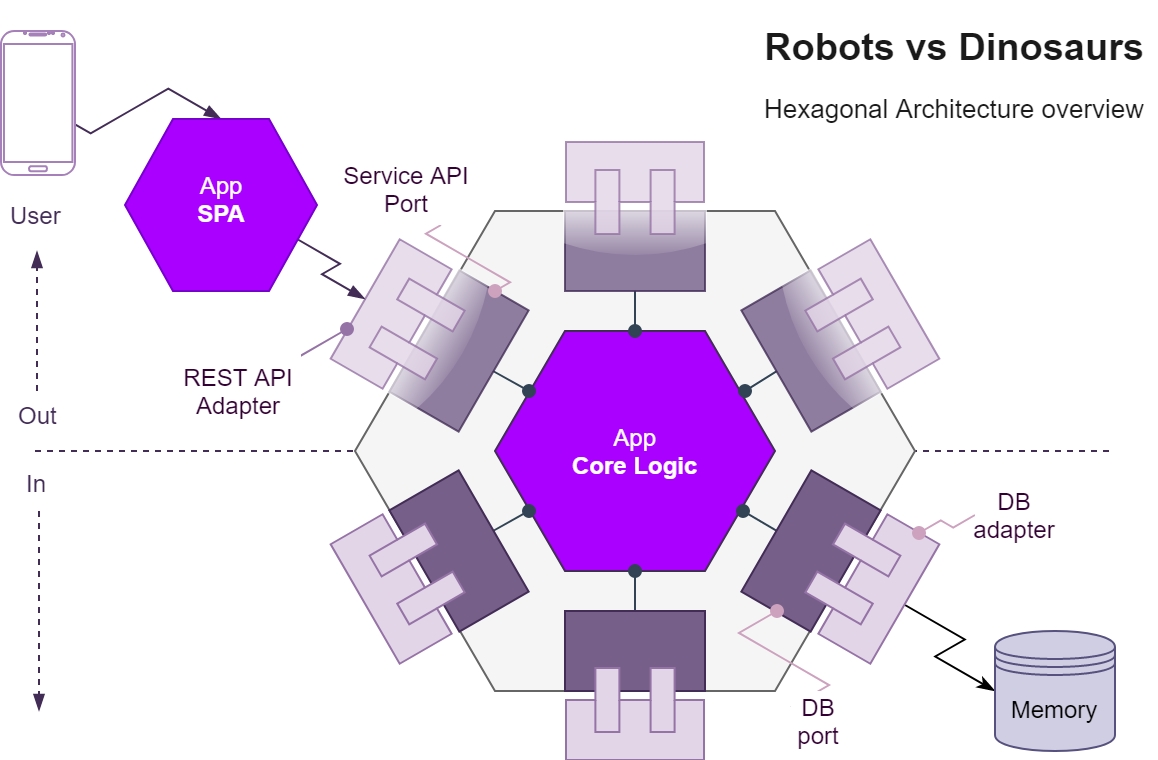

The diagram above was exported from draw.io. Its source (the exported page's mxGraphModel, read from the mxfile embedded in the PNG):
<mxGraphModel dx="754" dy="456" grid="1" gridSize="10" guides="1" tooltips="1" connect="1" arrows="1" fold="1" page="1" pageScale="1" pageWidth="827" pageHeight="1169" background="none" math="0" shadow="0">
  <root>
    <mxCell id="0" />
    <mxCell id="1" parent="0" />
    <mxCell id="0gOCw2JEs7vI1-uCyoT_-53" value="" style="endArrow=none;html=1;shadow=0;strokeColor=#432D57;strokeWidth=1;fillColor=#e1d5e7;rounded=0;editable=0;movable=0;bendable=0;cloneable=0;deletable=0;dashed=1;" parent="1" edge="1">
      <mxGeometry width="50" height="50" relative="1" as="geometry">
        <mxPoint x="40" y="240" as="sourcePoint" />
        <mxPoint x="580" y="240" as="targetPoint" />
      </mxGeometry>
    </mxCell>
    <mxCell id="0gOCw2JEs7vI1-uCyoT_-56" value="Out" style="text;html=1;resizable=0;points=[];align=center;verticalAlign=middle;labelBackgroundColor=#ffffff;fontColor=#432D57;" parent="0gOCw2JEs7vI1-uCyoT_-53" vertex="1" connectable="0">
      <mxGeometry x="-0.8804" relative="1" as="geometry">
        <mxPoint x="-31.5" y="-19" as="offset" />
      </mxGeometry>
    </mxCell>
    <mxCell id="0gOCw2JEs7vI1-uCyoT_-3" value="" style="shape=hexagon;perimeter=hexagonPerimeter2;whiteSpace=wrap;html=1;fillColor=#f5f5f5;strokeColor=#666666;fontColor=#333333;recursiveResize=0;editable=0;movable=0;resizable=0;rotatable=0;cloneable=0;deletable=0;" parent="1" vertex="1">
      <mxGeometry x="200" y="120" width="280" height="240" as="geometry" />
    </mxCell>
    <mxCell id="0gOCw2JEs7vI1-uCyoT_-4" value="App&lt;br&gt;&lt;b&gt;Core Logic&lt;/b&gt;&lt;br&gt;" style="shape=hexagon;perimeter=hexagonPerimeter2;html=1;fillColor=#aa00ff;strokeColor=#432D57;strokeWidth=1;fontColor=#FFFFFF;editable=1;movable=0;cloneable=0;deletable=0;resizable=0;rotatable=0;recursiveResize=0;labelBorderColor=none;labelBackgroundColor=none;rounded=0;comic=0;shadow=0;" parent="1" vertex="1">
      <mxGeometry x="270" y="180" width="140" height="120" as="geometry" />
    </mxCell>
    <mxCell id="0gOCw2JEs7vI1-uCyoT_-31" style="edgeStyle=none;rounded=0;orthogonalLoop=0;jettySize=auto;html=1;exitX=0.5;exitY=0;exitDx=0;exitDy=0;strokeColor=#314354;shadow=0;endArrow=oval;endFill=1;fillColor=#647687;editable=0;movable=0;cloneable=0;deletable=0;anchorPointDirection=0;bendable=0;" parent="1" source="0gOCw2JEs7vI1-uCyoT_-11" target="0gOCw2JEs7vI1-uCyoT_-4" edge="1">
      <mxGeometry relative="1" as="geometry" />
    </mxCell>
    <mxCell id="0gOCw2JEs7vI1-uCyoT_-32" style="edgeStyle=none;rounded=0;orthogonalLoop=0;jettySize=auto;html=1;exitX=0.5;exitY=0;exitDx=0;exitDy=0;entryX=0.5;entryY=1;entryDx=0;entryDy=0;shadow=0;endArrow=oval;endFill=1;strokeColor=#314354;fillColor=#647687;editable=0;movable=0;cloneable=0;deletable=0;anchorPointDirection=0;bendable=0;" parent="1" source="0gOCw2JEs7vI1-uCyoT_-7" target="0gOCw2JEs7vI1-uCyoT_-4" edge="1">
      <mxGeometry relative="1" as="geometry" />
    </mxCell>
    <mxCell id="0gOCw2JEs7vI1-uCyoT_-34" style="edgeStyle=none;rounded=0;orthogonalLoop=0;jettySize=auto;html=1;exitX=0.5;exitY=1;exitDx=0;exitDy=0;entryX=0.893;entryY=0.249;entryDx=0;entryDy=0;entryPerimeter=0;shadow=0;endArrow=oval;endFill=1;strokeColor=#314354;fillColor=#647687;editable=0;movable=0;cloneable=0;deletable=0;anchorPointDirection=0;bendable=0;" parent="1" source="0gOCw2JEs7vI1-uCyoT_-18" target="0gOCw2JEs7vI1-uCyoT_-4" edge="1">
      <mxGeometry relative="1" as="geometry" />
    </mxCell>
    <mxCell id="0gOCw2JEs7vI1-uCyoT_-35" style="edgeStyle=none;rounded=0;orthogonalLoop=0;jettySize=auto;html=1;exitX=0.5;exitY=1;exitDx=0;exitDy=0;entryX=0.5;entryY=0;entryDx=0;entryDy=0;shadow=0;endArrow=oval;endFill=1;strokeColor=#314354;fillColor=#647687;strokeWidth=1;editable=0;movable=0;cloneable=0;deletable=0;anchorPointDirection=0;bendable=0;" parent="1" source="0gOCw2JEs7vI1-uCyoT_-9" target="0gOCw2JEs7vI1-uCyoT_-4" edge="1">
      <mxGeometry relative="1" as="geometry" />
    </mxCell>
    <mxCell id="0gOCw2JEs7vI1-uCyoT_-36" style="edgeStyle=none;rounded=0;orthogonalLoop=0;jettySize=auto;html=1;exitX=0.5;exitY=1;exitDx=0;exitDy=0;entryX=0.119;entryY=0.251;entryDx=0;entryDy=0;entryPerimeter=0;shadow=0;endArrow=oval;endFill=1;strokeColor=#314354;fillColor=#647687;editable=0;movable=0;cloneable=0;deletable=0;anchorPointDirection=0;bendable=0;" parent="1" source="0gOCw2JEs7vI1-uCyoT_-17" target="0gOCw2JEs7vI1-uCyoT_-4" edge="1">
      <mxGeometry relative="1" as="geometry" />
    </mxCell>
    <mxCell id="0gOCw2JEs7vI1-uCyoT_-37" style="edgeStyle=none;rounded=0;orthogonalLoop=0;jettySize=auto;html=1;exitX=0.5;exitY=0;exitDx=0;exitDy=0;entryX=0.884;entryY=0.751;entryDx=0;entryDy=0;entryPerimeter=0;shadow=0;endArrow=oval;endFill=1;strokeColor=#314354;fillColor=#647687;editable=0;movable=0;cloneable=0;deletable=0;anchorPointDirection=0;bendable=0;" parent="1" source="0gOCw2JEs7vI1-uCyoT_-13" target="0gOCw2JEs7vI1-uCyoT_-4" edge="1">
      <mxGeometry relative="1" as="geometry" />
    </mxCell>
    <mxCell id="0gOCw2JEs7vI1-uCyoT_-17" value="" style="rounded=0;whiteSpace=wrap;html=1;fillColor=#76608a;strokeColor=#432D57;rotation=-60;fontColor=#ffffff;opacity=80;recursiveResize=0;editable=0;movable=0;resizable=0;rotatable=0;cloneable=0;deletable=0;glass=1;" parent="1" vertex="1">
      <mxGeometry x="217" y="170" width="70" height="40" as="geometry" />
    </mxCell>
    <mxCell id="0gOCw2JEs7vI1-uCyoT_-18" value="" style="rounded=0;whiteSpace=wrap;html=1;fillColor=#76608a;strokeColor=#432D57;rotation=60;fontColor=#ffffff;opacity=80;editable=0;recursiveResize=0;resizable=0;movable=0;rotatable=0;cloneable=0;deletable=0;glass=1;" parent="1" vertex="1">
      <mxGeometry x="393" y="170" width="70" height="40" as="geometry" />
    </mxCell>
    <mxCell id="0gOCw2JEs7vI1-uCyoT_-11" value="" style="rounded=0;whiteSpace=wrap;html=1;fillColor=#76608a;strokeColor=#432D57;rotation=60;fontColor=#ffffff;recursiveResize=0;editable=0;movable=0;resizable=0;rotatable=0;cloneable=0;deletable=0;glass=0;" parent="1" vertex="1">
      <mxGeometry x="217" y="270" width="70" height="40" as="geometry" />
    </mxCell>
    <mxCell id="0gOCw2JEs7vI1-uCyoT_-13" value="" style="rounded=0;whiteSpace=wrap;html=1;fillColor=#76608a;strokeColor=#432D57;rotation=-60;fontColor=#ffffff;recursiveResize=0;editable=0;movable=0;resizable=0;rotatable=0;cloneable=0;deletable=0;glass=0;" parent="1" vertex="1">
      <mxGeometry x="393" y="270" width="70" height="40" as="geometry" />
    </mxCell>
    <mxCell id="0gOCw2JEs7vI1-uCyoT_-7" value="" style="rounded=0;whiteSpace=wrap;html=1;fillColor=#76608a;strokeColor=#432D57;fontColor=#ffffff;recursiveResize=0;editable=0;movable=0;resizable=0;rotatable=0;cloneable=0;deletable=0;glass=0;" parent="1" vertex="1">
      <mxGeometry x="305" y="320" width="70" height="40" as="geometry" />
    </mxCell>
    <mxCell id="0gOCw2JEs7vI1-uCyoT_-9" value="" style="rounded=0;whiteSpace=wrap;html=1;fillColor=#76608a;strokeColor=#432D57;fontColor=#ffffff;opacity=80;recursiveResize=0;editable=0;movable=0;resizable=0;rotatable=0;cloneable=0;deletable=0;glass=1;" parent="1" vertex="1">
      <mxGeometry x="305" y="120" width="70" height="40" as="geometry" />
    </mxCell>
    <mxCell id="0gOCw2JEs7vI1-uCyoT_-40" value="" style="shape=component;align=left;spacingLeft=20;strokeColor=#9673a6;strokeWidth=1;fillColor=#e1d5e7;rotation=90;shadow=0;comic=0;recursiveResize=0;editable=0;movable=0;resizable=0;rotatable=0;cloneable=0;deletable=0;" parent="1" vertex="1">
      <mxGeometry x="317" y="337" width="46" height="69" as="geometry" />
    </mxCell>
    <mxCell id="0gOCw2JEs7vI1-uCyoT_-26" value="" style="shape=component;align=left;spacingLeft=20;strokeColor=#9673a6;strokeWidth=1;fillColor=#e1d5e7;rotation=-90;shadow=0;comic=0;opacity=80;recursiveResize=0;editable=0;movable=0;resizable=0;rotatable=0;cloneable=0;deletable=0;" parent="1" vertex="1">
      <mxGeometry x="317" y="74" width="46" height="69" as="geometry" />
    </mxCell>
    <mxCell id="0gOCw2JEs7vI1-uCyoT_-41" value="" style="shape=component;align=left;spacingLeft=20;strokeWidth=1;rotation=-30;shadow=0;comic=0;fillColor=#e1d5e7;strokeColor=#9673a6;opacity=80;rotatable=0;deletable=0;movable=0;resizable=0;editable=0;recursiveResize=0;cloneable=0;fixDash=0;" parent="1" vertex="1">
      <mxGeometry x="432" y="141" width="46" height="69" as="geometry" />
    </mxCell>
    <mxCell id="N44Vwfbb8p51fcgpFlFS-13" style="edgeStyle=isometricEdgeStyle;rounded=0;orthogonalLoop=1;jettySize=auto;html=1;exitX=1;exitY=0.5;exitDx=0;exitDy=0;entryX=0;entryY=0.5;entryDx=0;entryDy=0;endArrow=classicThin;endFill=1;elbow=vertical;" edge="1" parent="1" source="0gOCw2JEs7vI1-uCyoT_-42" target="N44Vwfbb8p51fcgpFlFS-9">
      <mxGeometry relative="1" as="geometry" />
    </mxCell>
    <mxCell id="0gOCw2JEs7vI1-uCyoT_-42" value="" style="shape=component;align=left;spacingLeft=20;strokeColor=#9673a6;strokeWidth=1;fillColor=#e1d5e7;rotation=30;shadow=0;comic=0;recursiveResize=0;editable=0;movable=0;resizable=0;rotatable=0;cloneable=0;deletable=0;" parent="1" vertex="1">
      <mxGeometry x="432" y="270.5" width="46" height="69" as="geometry" />
    </mxCell>
    <mxCell id="0gOCw2JEs7vI1-uCyoT_-50" value="" style="shape=component;align=left;spacingLeft=20;strokeColor=#9673a6;strokeWidth=1;fillColor=#e1d5e7;rotation=150;shadow=0;comic=0;recursiveResize=0;editable=0;movable=0;resizable=0;rotatable=0;cloneable=0;deletable=0;" parent="1" vertex="1">
      <mxGeometry x="202" y="270.5" width="46" height="69" as="geometry" />
    </mxCell>
    <mxCell id="0gOCw2JEs7vI1-uCyoT_-51" value="" style="shape=component;align=left;spacingLeft=20;strokeColor=#9673a6;strokeWidth=1;fillColor=#e1d5e7;rotation=210;shadow=0;comic=0;opacity=80;recursiveResize=0;editable=0;movable=0;resizable=0;rotatable=0;cloneable=0;deletable=0;" parent="1" vertex="1">
      <mxGeometry x="202" y="141" width="46" height="69" as="geometry" />
    </mxCell>
    <mxCell id="0gOCw2JEs7vI1-uCyoT_-63" value="" style="endArrow=blockThin;html=1;shadow=0;strokeColor=#432D57;strokeWidth=1;fontColor=#660066;endFill=1;dashed=1;" parent="1" edge="1">
      <mxGeometry width="50" height="50" relative="1" as="geometry">
        <mxPoint x="41" y="210" as="sourcePoint" />
        <mxPoint x="41" y="140" as="targetPoint" />
      </mxGeometry>
    </mxCell>
    <mxCell id="0gOCw2JEs7vI1-uCyoT_-64" value="" style="endArrow=blockThin;html=1;shadow=0;strokeColor=#432D57;strokeWidth=1;fontColor=#660066;endFill=1;dashed=1;" parent="1" edge="1">
      <mxGeometry width="50" height="50" relative="1" as="geometry">
        <mxPoint x="42" y="270" as="sourcePoint" />
        <mxPoint x="42" y="370" as="targetPoint" />
      </mxGeometry>
    </mxCell>
    <mxCell id="0gOCw2JEs7vI1-uCyoT_-65" value="In" style="text;html=1;resizable=0;points=[];align=center;verticalAlign=middle;labelBackgroundColor=#ffffff;fontColor=#432D57;" parent="1" vertex="1" connectable="0">
      <mxGeometry x="76.83333333333337" y="265" as="geometry">
        <mxPoint x="-36" y="-10" as="offset" />
      </mxGeometry>
    </mxCell>
    <mxCell id="0gOCw2JEs7vI1-uCyoT_-81" style="edgeStyle=isometricEdgeStyle;rounded=0;comic=0;orthogonalLoop=1;jettySize=auto;html=1;entryX=0.5;entryY=0;entryDx=0;entryDy=0;shadow=0;endArrow=blockThin;endFill=1;strokeColor=#432D57;strokeWidth=1;fontColor=#FFFFFF;elbow=vertical;" parent="1" source="0gOCw2JEs7vI1-uCyoT_-69" target="0gOCw2JEs7vI1-uCyoT_-73" edge="1">
      <mxGeometry relative="1" as="geometry" />
    </mxCell>
    <mxCell id="0gOCw2JEs7vI1-uCyoT_-69" value="" style="verticalLabelPosition=bottom;verticalAlign=top;html=1;shadow=0;dashed=0;strokeWidth=1;shape=mxgraph.android.phone2;fillColor=#ffffff;strokeColor=#A680B8;rounded=0;glass=0;comic=0;labelBackgroundColor=none;fontColor=#FFFFFF;align=left;labelBorderColor=none;" parent="1" vertex="1">
      <mxGeometry x="23" y="30" width="37" height="72" as="geometry" />
    </mxCell>
    <mxCell id="0gOCw2JEs7vI1-uCyoT_-88" style="edgeStyle=isometricEdgeStyle;rounded=0;comic=0;orthogonalLoop=1;jettySize=auto;html=1;exitX=1;exitY=0.75;exitDx=0;exitDy=0;entryX=1;entryY=0.5;entryDx=0;entryDy=0;shadow=0;endArrow=blockThin;endFill=1;strokeColor=#432D57;strokeWidth=1;fontColor=#FFFFFF;elbow=vertical;" parent="1" source="0gOCw2JEs7vI1-uCyoT_-73" target="0gOCw2JEs7vI1-uCyoT_-51" edge="1">
      <mxGeometry relative="1" as="geometry" />
    </mxCell>
    <mxCell id="0gOCw2JEs7vI1-uCyoT_-73" value="&lt;p style=&quot;line-height: 120%&quot;&gt;&lt;/p&gt;&lt;div style=&quot;text-align: center&quot;&gt;&lt;div style=&quot;text-align: center&quot;&gt;&lt;span&gt;&lt;br&gt;&lt;/span&gt;&lt;/div&gt;&lt;div style=&quot;text-align: center&quot;&gt;&lt;span&gt;App&lt;/span&gt;&lt;br&gt;&lt;/div&gt;&lt;b&gt;&lt;div style=&quot;text-align: center&quot;&gt;&lt;span&gt;SPA&lt;/span&gt;&lt;br&gt;&lt;/div&gt;&lt;/b&gt;&lt;/div&gt;&lt;p&gt;&lt;/p&gt;" style="shape=hexagon;perimeter=hexagonPerimeter2;whiteSpace=wrap;html=1;rounded=0;shadow=0;glass=0;comic=0;labelBackgroundColor=none;strokeColor=#7700CC;strokeWidth=1;fillColor=#aa00ff;align=left;overflow=fill;strokeOpacity=100;noLabel=0;autosize=0;backgroundOutline=0;fontColor=#ffffff;" parent="1" vertex="1">
      <mxGeometry x="85" y="74" width="96" height="86" as="geometry" />
    </mxCell>
    <mxCell id="N44Vwfbb8p51fcgpFlFS-8" style="rounded=0;orthogonalLoop=1;jettySize=auto;html=1;entryX=1;entryY=0.25;entryDx=0;entryDy=0;edgeStyle=isometricEdgeStyle;endArrow=oval;endFill=1;fillColor=#e1d5e7;strokeColor=#9673a6;" edge="1" parent="1" source="N44Vwfbb8p51fcgpFlFS-6" target="0gOCw2JEs7vI1-uCyoT_-51">
      <mxGeometry relative="1" as="geometry" />
    </mxCell>
    <mxCell id="N44Vwfbb8p51fcgpFlFS-6" value="&lt;font color=&quot;#330033&quot;&gt;REST API&lt;br&gt;Adapter&lt;/font&gt;&lt;br&gt;" style="text;html=1;strokeColor=none;fillColor=#ffffff;align=center;verticalAlign=middle;whiteSpace=wrap;rounded=0;" vertex="1" parent="1">
      <mxGeometry x="110" y="190" width="63" height="40" as="geometry" />
    </mxCell>
    <mxCell id="N44Vwfbb8p51fcgpFlFS-9" value="Memory&lt;br&gt;" style="shape=datastore;whiteSpace=wrap;html=1;fillColor=#d0cee2;strokeColor=#56517e;" vertex="1" parent="1">
      <mxGeometry x="520" y="330" width="60" height="60" as="geometry" />
    </mxCell>
    <mxCell id="N44Vwfbb8p51fcgpFlFS-19" style="edgeStyle=isometricEdgeStyle;rounded=0;orthogonalLoop=1;jettySize=auto;html=1;exitX=0.75;exitY=1;exitDx=0;exitDy=0;entryX=1;entryY=0.5;entryDx=0;entryDy=0;endArrow=oval;endFill=1;fillColor=#647687;strokeColor=#CDA2BE;" edge="1" parent="1" source="N44Vwfbb8p51fcgpFlFS-18" target="0gOCw2JEs7vI1-uCyoT_-17">
      <mxGeometry relative="1" as="geometry" />
    </mxCell>
    <mxCell id="N44Vwfbb8p51fcgpFlFS-18" value="&lt;font color=&quot;#330033&quot;&gt;Service API&lt;br&gt;Port&lt;/font&gt;&lt;br&gt;" style="text;html=1;strokeColor=none;fillColor=#ffffff;align=center;verticalAlign=middle;whiteSpace=wrap;rounded=0;" vertex="1" parent="1">
      <mxGeometry x="190" y="90" width="70" height="37" as="geometry" />
    </mxCell>
    <mxCell id="N44Vwfbb8p51fcgpFlFS-23" style="edgeStyle=isometricEdgeStyle;rounded=0;orthogonalLoop=1;jettySize=auto;html=1;exitX=0;exitY=0.5;exitDx=0;exitDy=0;entryX=0.75;entryY=0;entryDx=0;entryDy=0;endArrow=oval;endFill=1;strokeColor=#CDA2BE;" edge="1" parent="1" source="N44Vwfbb8p51fcgpFlFS-21" target="0gOCw2JEs7vI1-uCyoT_-42">
      <mxGeometry relative="1" as="geometry" />
    </mxCell>
    <mxCell id="N44Vwfbb8p51fcgpFlFS-21" value="&lt;font color=&quot;#330033&quot;&gt;DB adapter&lt;/font&gt;" style="text;html=1;strokeColor=none;fillColor=#ffffff;align=center;verticalAlign=middle;whiteSpace=wrap;rounded=0;" vertex="1" parent="1">
      <mxGeometry x="510" y="253" width="40" height="37" as="geometry" />
    </mxCell>
    <mxCell id="N44Vwfbb8p51fcgpFlFS-26" style="edgeStyle=isometricEdgeStyle;rounded=0;orthogonalLoop=1;jettySize=auto;html=1;exitX=0;exitY=0.25;exitDx=0;exitDy=0;entryX=0;entryY=0.5;entryDx=0;entryDy=0;endArrow=oval;endFill=1;strokeColor=#CDA2BE;" edge="1" parent="1" source="N44Vwfbb8p51fcgpFlFS-25" target="0gOCw2JEs7vI1-uCyoT_-13">
      <mxGeometry relative="1" as="geometry" />
    </mxCell>
    <mxCell id="N44Vwfbb8p51fcgpFlFS-25" value="&lt;font color=&quot;#330033&quot;&gt;DB port&lt;br&gt;&lt;/font&gt;" style="text;html=1;strokeColor=none;fillColor=#ffffff;align=center;verticalAlign=middle;whiteSpace=wrap;rounded=0;" vertex="1" parent="1">
      <mxGeometry x="418" y="360" width="28" height="30" as="geometry" />
    </mxCell>
    <mxCell id="N44Vwfbb8p51fcgpFlFS-30" value="&lt;h1 style=&quot;text-align: right ; font-size: 19px&quot;&gt;&lt;font style=&quot;font-size: 19px&quot;&gt;Robots vs Dinosaurs&lt;/font&gt;&lt;/h1&gt;&lt;div style=&quot;text-align: right&quot;&gt;&lt;font style=&quot;font-size: 13px&quot;&gt;Hexagonal Architecture overview&lt;/font&gt;&lt;/div&gt;" style="text;html=1;strokeColor=none;fillColor=#ffffff;spacing=5;spacingTop=-20;whiteSpace=wrap;overflow=hidden;rounded=0;gradientColor=none;comic=0;shadow=0;glass=1;labelBackgroundColor=none;fontColor=#1A1A1A;" vertex="1" parent="1">
      <mxGeometry x="400" y="25" width="201" height="55" as="geometry" />
    </mxCell>
    <mxCell id="N44Vwfbb8p51fcgpFlFS-33" value="User" style="text;html=1;resizable=0;points=[];align=center;verticalAlign=middle;labelBackgroundColor=#ffffff;fontColor=#432D57;" vertex="1" connectable="0" parent="1">
      <mxGeometry x="71" y="140" as="geometry">
        <mxPoint x="-31.5" y="-19" as="offset" />
      </mxGeometry>
    </mxCell>
  </root>
</mxGraphModel>